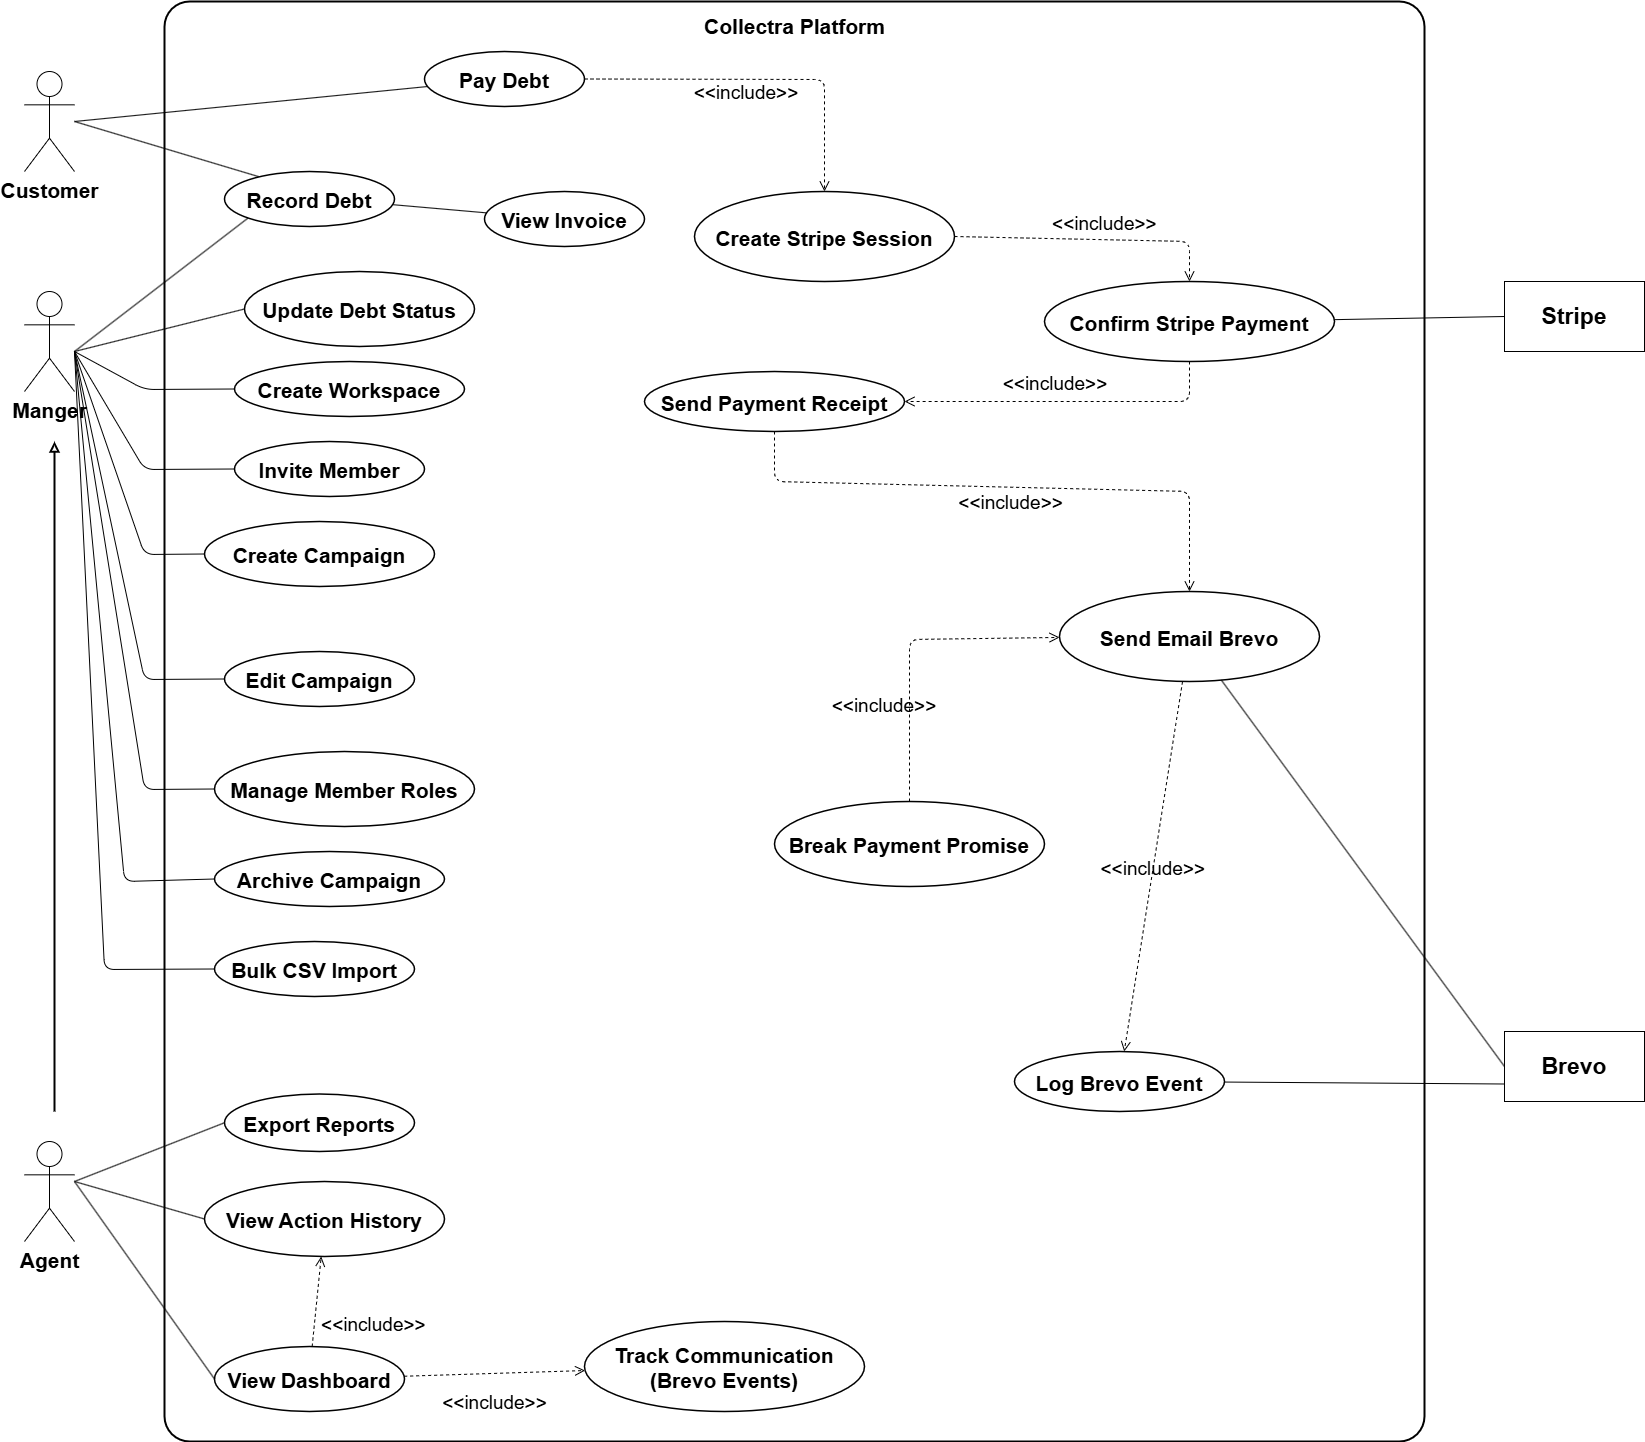

The diagram above was exported from draw.io. Its source (the exported page's mxGraphModel, read from the mxfile embedded in the PNG):
<mxGraphModel dx="2060" dy="1348" grid="1" gridSize="10" guides="1" tooltips="1" connect="1" arrows="1" fold="1" page="1" pageScale="1" pageWidth="1600" pageHeight="1000" math="0" shadow="0">
  <root>
    <mxCell id="0" />
    <mxCell id="1" parent="0" />
    <mxCell id="boundary" parent="1" style="text;html=1;fontSize=21;fontStyle=1;verticalAlign=top;align=center;spacingTop=6;rounded=1;arcSize=2;labelBackgroundColor=none;fillColor=default;strokeColor=default;strokeWidth=2;" value="Collectra Platform" vertex="1">
      <mxGeometry height="1440" width="1260" x="170" y="40" as="geometry" />
    </mxCell>
    <mxCell id="uc_update_status" parent="1" style="ellipse;strokeWidth=1.5;fontSize=21;labelBackgroundColor=none;rounded=1;fontStyle=1" value="Update Debt Status" vertex="1">
      <mxGeometry height="75" width="230" x="250" y="310" as="geometry" />
    </mxCell>
    <mxCell id="uc_view_invoice" parent="1" style="ellipse;strokeWidth=1.5;fontSize=21;labelBackgroundColor=none;rounded=1;fontStyle=1" value="View Invoice" vertex="1">
      <mxGeometry height="55" width="160" x="490" y="230" as="geometry" />
    </mxCell>
    <mxCell id="uc_pay_debt" parent="1" style="ellipse;strokeWidth=1.5;fontSize=21;labelBackgroundColor=none;rounded=1;fontStyle=1" value="Pay Debt" vertex="1">
      <mxGeometry height="55" width="160" x="430" y="90" as="geometry" />
    </mxCell>
    <mxCell id="uc_break_promise" parent="1" style="ellipse;strokeWidth=1.5;fontSize=21;labelBackgroundColor=none;rounded=1;fontStyle=1" value="Break Payment Promise" vertex="1">
      <mxGeometry height="85" width="270" x="780" y="840" as="geometry" />
    </mxCell>
    <mxCell id="uc_send_receipt" parent="1" style="ellipse;strokeWidth=1.5;fontSize=21;labelBackgroundColor=none;rounded=1;fontStyle=1" value="Send Payment Receipt" vertex="1">
      <mxGeometry height="60" width="260" x="650" y="410" as="geometry" />
    </mxCell>
    <mxCell id="uc_create_stripe" parent="1" style="ellipse;strokeWidth=1.5;fontSize=21;labelBackgroundColor=none;rounded=1;fontStyle=1" value="Create Stripe Session" vertex="1">
      <mxGeometry height="90" width="260" x="700" y="230" as="geometry" />
    </mxCell>
    <mxCell id="uc_confirm_stripe" parent="1" style="ellipse;strokeWidth=1.5;fontSize=21;labelBackgroundColor=none;rounded=1;fontStyle=1" value="Confirm Stripe Payment" vertex="1">
      <mxGeometry height="80" width="290" x="1050" y="320" as="geometry" />
    </mxCell>
    <mxCell id="uc_send_brevo" parent="1" style="ellipse;strokeWidth=1.5;fontSize=21;labelBackgroundColor=none;rounded=1;fontStyle=1" value="Send Email Brevo" vertex="1">
      <mxGeometry height="90" width="260" x="1065" y="630" as="geometry" />
    </mxCell>
    <mxCell id="uc_log_brevo" parent="1" style="ellipse;strokeWidth=1.5;fontSize=21;labelBackgroundColor=none;rounded=1;fontStyle=1" value="Log Brevo Event" vertex="1">
      <mxGeometry height="60" width="210" x="1020" y="1090" as="geometry" />
    </mxCell>
    <mxCell id="uc_view_dashboard" parent="1" style="ellipse;strokeWidth=1.5;fontSize=21;labelBackgroundColor=none;rounded=1;fontStyle=1" value="View Dashboard" vertex="1">
      <mxGeometry height="65" width="190" x="220" y="1385" as="geometry" />
    </mxCell>
    <mxCell id="uc_export_reports" parent="1" style="ellipse;strokeWidth=1.5;fontSize=21;labelBackgroundColor=none;rounded=1;fontStyle=1" value="Export Reports" vertex="1">
      <mxGeometry height="57.5" width="190" x="230" y="1132.5" as="geometry" />
    </mxCell>
    <mxCell id="uc_view_history" parent="1" style="ellipse;strokeWidth=1.5;fontSize=21;labelBackgroundColor=none;rounded=1;fontStyle=1" value="View Action History" vertex="1">
      <mxGeometry height="75" width="240" x="210" y="1220" as="geometry" />
    </mxCell>
    <mxCell id="uc_track_comm" parent="1" style="ellipse;strokeWidth=1.5;fontSize=21;labelBackgroundColor=none;rounded=1;fontStyle=1" value="Track Communication&#10;(Brevo Events)" vertex="1">
      <mxGeometry height="90" width="280" x="590" y="1360" as="geometry" />
    </mxCell>
    <mxCell id="lnk_cust_view_invoice" edge="1" parent="1" source="uc_record_debt" style="endArrow=none;labelBackgroundColor=none;fontColor=default;fontSize=21;fontStyle=1" target="uc_view_invoice">
      <mxGeometry relative="1" as="geometry" />
    </mxCell>
    <mxCell id="lnk_cust_pay" edge="1" parent="1" style="endArrow=none;labelBackgroundColor=none;fontColor=default;fontSize=21;fontStyle=1" target="uc_pay_debt">
      <mxGeometry relative="1" as="geometry">
        <mxPoint x="80" y="160" as="sourcePoint" />
      </mxGeometry>
    </mxCell>
    <mxCell id="lnk_mgr_dashboard" edge="1" parent="1" style="endArrow=none;entryX=0;entryY=0.5;entryDx=0;entryDy=0;labelBackgroundColor=none;fontColor=default;fontSize=21;fontStyle=1" target="uc_view_dashboard">
      <mxGeometry relative="1" as="geometry">
        <mxPoint x="80" y="1220" as="sourcePoint" />
      </mxGeometry>
    </mxCell>
    <mxCell id="lnk_mgr_reports" edge="1" parent="1" style="endArrow=none;entryX=0;entryY=0.5;entryDx=0;entryDy=0;labelBackgroundColor=none;fontColor=default;fontSize=21;fontStyle=1" target="uc_export_reports">
      <mxGeometry relative="1" as="geometry">
        <mxPoint x="80" y="1220" as="sourcePoint" />
      </mxGeometry>
    </mxCell>
    <mxCell id="lnk_mgr_history" edge="1" parent="1" style="endArrow=none;entryX=0;entryY=0.5;entryDx=0;entryDy=0;labelBackgroundColor=none;fontColor=default;fontSize=21;fontStyle=1" target="uc_view_history">
      <mxGeometry relative="1" as="geometry">
        <mxPoint x="80" y="1220" as="sourcePoint" />
      </mxGeometry>
    </mxCell>
    <mxCell id="lnk_stripe_confirm" edge="1" parent="1" source="0LgXg2xqDqrMfJyIuUxq-15" style="endArrow=none;labelBackgroundColor=none;fontColor=default;fontSize=21;fontStyle=1;exitX=0;exitY=0.5;exitDx=0;exitDy=0;" target="uc_confirm_stripe">
      <mxGeometry relative="1" as="geometry">
        <mxPoint x="1490" y="360" as="sourcePoint" />
      </mxGeometry>
    </mxCell>
    <mxCell id="lnk_brevo_send" edge="1" parent="1" source="0LgXg2xqDqrMfJyIuUxq-17" style="endArrow=none;labelBackgroundColor=none;fontColor=default;fontSize=21;fontStyle=1;exitX=0;exitY=0.5;exitDx=0;exitDy=0;" target="uc_send_brevo">
      <mxGeometry relative="1" as="geometry">
        <mxPoint x="1500" y="1100.19371214167" as="sourcePoint" />
      </mxGeometry>
    </mxCell>
    <mxCell id="lnk_brevo_log" edge="1" parent="1" source="0LgXg2xqDqrMfJyIuUxq-17" style="endArrow=none;labelBackgroundColor=none;fontColor=default;fontSize=21;fontStyle=1;exitX=0;exitY=0.75;exitDx=0;exitDy=0;" target="uc_log_brevo">
      <mxGeometry relative="1" as="geometry">
        <mxPoint x="1500" y="1120.6735548458769" as="sourcePoint" />
      </mxGeometry>
    </mxCell>
    <mxCell id="inc_pay_stripe" edge="1" parent="1" source="uc_pay_debt" style="endArrow=open;endSize=8;dashed=1;fontSize=19;fontColor=default;labelBackgroundColor=none;entryX=0.5;entryY=0;entryDx=0;entryDy=0;exitX=1;exitY=0.5;exitDx=0;exitDy=0;fontStyle=0" target="uc_create_stripe" value="&lt;&lt;include&gt;&gt;">
      <mxGeometry relative="1" x="-0.078" y="-12" as="geometry">
        <mxPoint as="offset" />
        <Array as="points">
          <mxPoint x="830" y="118" />
        </Array>
      </mxGeometry>
    </mxCell>
    <mxCell id="inc_stripe_confirm" edge="1" parent="1" source="uc_create_stripe" style="endArrow=open;endSize=8;dashed=1;fontSize=19;fontColor=default;labelBackgroundColor=none;exitX=1;exitY=0.5;exitDx=0;exitDy=0;entryX=0.5;entryY=0;entryDx=0;entryDy=0;fontStyle=0" target="uc_confirm_stripe" value="&lt;&lt;include&gt;&gt;">
      <mxGeometry relative="1" x="0.0881" y="18" as="geometry">
        <mxPoint as="offset" />
        <Array as="points">
          <mxPoint x="1195" y="280" />
        </Array>
      </mxGeometry>
    </mxCell>
    <mxCell id="inc_confirm_receipt" edge="1" parent="1" source="uc_confirm_stripe" style="endArrow=open;endSize=8;dashed=1;fontSize=19;fontColor=default;labelBackgroundColor=none;exitX=0.5;exitY=1;exitDx=0;exitDy=0;fontStyle=0" target="uc_send_receipt" value="&lt;&lt;include&gt;&gt;">
      <mxGeometry relative="1" x="0.0769" y="-20" as="geometry">
        <mxPoint as="offset" />
        <Array as="points">
          <mxPoint x="1195" y="440" />
        </Array>
      </mxGeometry>
    </mxCell>
    <mxCell id="inc_receipt_brevo" edge="1" parent="1" source="uc_send_receipt" style="endArrow=open;endSize=8;dashed=1;fontSize=19;fontColor=default;labelBackgroundColor=none;exitX=0.5;exitY=1;exitDx=0;exitDy=0;fontStyle=0" target="uc_send_brevo" value="&lt;&lt;include&gt;&gt;">
      <mxGeometry relative="1" x="0.0191" y="-14" as="geometry">
        <mxPoint x="-1" as="offset" />
        <Array as="points">
          <mxPoint x="780" y="520" />
          <mxPoint x="1195" y="530" />
        </Array>
      </mxGeometry>
    </mxCell>
    <mxCell id="inc_break_brevo" edge="1" parent="1" source="uc_break_promise" style="endArrow=open;endSize=8;dashed=1;fontSize=19;fontColor=default;labelBackgroundColor=none;fontStyle=0" target="uc_send_brevo" value="&lt;&lt;include&gt;&gt;">
      <mxGeometry relative="1" x="-0.3744" y="25" as="geometry">
        <mxPoint as="offset" />
        <Array as="points">
          <mxPoint x="915" y="678" />
        </Array>
      </mxGeometry>
    </mxCell>
    <mxCell id="inc_brevo_log" edge="1" parent="1" source="uc_send_brevo" style="endArrow=open;endSize=8;dashed=1;fontSize=19;fontColor=default;labelBackgroundColor=none;fontStyle=0" target="uc_log_brevo" value="&lt;&lt;include&gt;&gt;">
      <mxGeometry relative="1" as="geometry" />
    </mxCell>
    <mxCell id="inc_dash_history" edge="1" parent="1" source="uc_view_dashboard" style="endArrow=open;endSize=8;dashed=1;fontSize=19;fontColor=default;labelBackgroundColor=none;fontStyle=0" target="uc_view_history" value="&lt;&lt;include&gt;&gt;">
      <mxGeometry relative="1" x="-0.3149" y="-59" as="geometry">
        <mxPoint as="offset" />
      </mxGeometry>
    </mxCell>
    <mxCell id="inc_dash_comm" edge="1" parent="1" source="uc_view_dashboard" style="endArrow=open;endSize=8;dashed=1;fontSize=19;fontColor=default;labelBackgroundColor=none;fontStyle=0" target="uc_track_comm" value="&lt;&lt;include&gt;&gt;">
      <mxGeometry relative="1" x="-0.0113" y="-28" as="geometry">
        <mxPoint as="offset" />
      </mxGeometry>
    </mxCell>
    <mxCell id="0LgXg2xqDqrMfJyIuUxq-4" edge="1" parent="1" style="endArrow=none;entryX=0.204;entryY=0.096;entryDx=0;entryDy=0;entryPerimeter=0;labelBackgroundColor=none;fontColor=default;fontSize=21;fontStyle=1" target="uc_record_debt" value="">
      <mxGeometry relative="1" as="geometry">
        <mxPoint x="80" y="160" as="sourcePoint" />
        <mxPoint x="686" y="392" as="targetPoint" />
      </mxGeometry>
    </mxCell>
    <mxCell id="uc_record_debt" parent="1" style="ellipse;strokeWidth=1.5;fontSize=21;labelBackgroundColor=none;rounded=1;fontStyle=1" value="Record Debt" vertex="1">
      <mxGeometry height="55" width="170" x="230" y="210" as="geometry" />
    </mxCell>
    <mxCell id="uc_create_ws" parent="1" style="ellipse;strokeWidth=1.5;fontSize=21;labelBackgroundColor=none;rounded=1;fontStyle=1" value="Create Workspace" vertex="1">
      <mxGeometry height="55" width="230" x="240" y="400" as="geometry" />
    </mxCell>
    <mxCell id="uc_invite_member" parent="1" style="ellipse;strokeWidth=1.5;fontSize=21;labelBackgroundColor=none;rounded=1;fontStyle=1" value="Invite Member" vertex="1">
      <mxGeometry height="55" width="190" x="240" y="480" as="geometry" />
    </mxCell>
    <mxCell id="uc_create_camp" parent="1" style="ellipse;strokeWidth=1.5;fontSize=21;labelBackgroundColor=none;rounded=1;fontStyle=1" value="Create Campaign" vertex="1">
      <mxGeometry height="65" width="230" x="210" y="560" as="geometry" />
    </mxCell>
    <mxCell id="uc_archive_camp" parent="1" style="ellipse;strokeWidth=1.5;fontSize=21;labelBackgroundColor=none;rounded=1;fontStyle=1" value="Archive Campaign" vertex="1">
      <mxGeometry height="55" width="230" x="220" y="890" as="geometry" />
    </mxCell>
    <mxCell id="uc_bulk_import" parent="1" style="ellipse;strokeWidth=1.5;fontSize=21;labelBackgroundColor=none;rounded=1;fontStyle=1" value="Bulk CSV Import" vertex="1">
      <mxGeometry height="55" width="200" x="220" y="980" as="geometry" />
    </mxCell>
    <mxCell id="uc_manage_roles" parent="1" style="ellipse;strokeWidth=1.5;fontSize=21;labelBackgroundColor=none;rounded=1;fontStyle=1" value="Manage Member Roles" vertex="1">
      <mxGeometry height="75" width="260" x="220" y="790" as="geometry" />
    </mxCell>
    <mxCell id="uc_edit_camp" parent="1" style="ellipse;strokeWidth=1.5;fontSize=21;labelBackgroundColor=none;rounded=1;fontStyle=1" value="Edit Campaign" vertex="1">
      <mxGeometry height="55" width="190" x="230" y="690" as="geometry" />
    </mxCell>
    <mxCell id="lnk_agent_create_ws" edge="1" parent="1" style="endArrow=none;labelBackgroundColor=none;fontColor=default;entryX=0;entryY=0.5;entryDx=0;entryDy=0;fontSize=21;fontStyle=1" target="uc_create_ws">
      <mxGeometry relative="1" as="geometry">
        <Array as="points">
          <mxPoint x="150" y="428" />
        </Array>
        <mxPoint x="80" y="390" as="sourcePoint" />
      </mxGeometry>
    </mxCell>
    <mxCell id="lnk_agent_invite" edge="1" parent="1" style="endArrow=none;labelBackgroundColor=none;fontColor=default;entryX=0;entryY=0.5;entryDx=0;entryDy=0;fontSize=21;fontStyle=1" target="uc_invite_member">
      <mxGeometry relative="1" as="geometry">
        <Array as="points">
          <mxPoint x="150" y="508" />
        </Array>
        <mxPoint x="80" y="390" as="sourcePoint" />
      </mxGeometry>
    </mxCell>
    <mxCell id="lnk_agent_create_camp" edge="1" parent="1" style="endArrow=none;labelBackgroundColor=none;fontColor=default;entryX=0;entryY=0.5;entryDx=0;entryDy=0;fontSize=21;fontStyle=1" target="uc_create_camp">
      <mxGeometry relative="1" as="geometry">
        <Array as="points">
          <mxPoint x="150" y="593" />
        </Array>
        <mxPoint x="80" y="390" as="sourcePoint" />
      </mxGeometry>
    </mxCell>
    <mxCell id="lnk_agent_archive_camp" edge="1" parent="1" style="endArrow=none;labelBackgroundColor=none;fontColor=default;entryX=0;entryY=0.5;entryDx=0;entryDy=0;fontSize=21;fontStyle=1" target="uc_archive_camp">
      <mxGeometry relative="1" as="geometry">
        <Array as="points">
          <mxPoint x="130" y="920" />
        </Array>
        <mxPoint x="80" y="390" as="sourcePoint" />
      </mxGeometry>
    </mxCell>
    <mxCell id="lnk_agent_bulk" edge="1" parent="1" style="endArrow=none;labelBackgroundColor=none;fontColor=default;entryX=0;entryY=0.5;entryDx=0;entryDy=0;fontSize=21;fontStyle=1" target="uc_bulk_import">
      <mxGeometry relative="1" as="geometry">
        <Array as="points">
          <mxPoint x="110" y="1008" />
        </Array>
        <mxPoint x="80" y="390" as="sourcePoint" />
      </mxGeometry>
    </mxCell>
    <mxCell id="lnk_agent_record_debt" edge="1" parent="1" style="endArrow=none;entryX=0;entryY=1;entryDx=0;entryDy=0;labelBackgroundColor=none;fontColor=default;fontSize=21;fontStyle=1" target="uc_record_debt">
      <mxGeometry relative="1" as="geometry">
        <mxPoint x="80" y="390" as="sourcePoint" />
      </mxGeometry>
    </mxCell>
    <mxCell id="lnk_agent_update_status" edge="1" parent="1" style="endArrow=none;labelBackgroundColor=none;fontColor=default;entryX=0;entryY=0.5;entryDx=0;entryDy=0;fontSize=21;fontStyle=1" target="uc_update_status">
      <mxGeometry relative="1" as="geometry">
        <mxPoint x="80" y="390" as="sourcePoint" />
      </mxGeometry>
    </mxCell>
    <mxCell id="0LgXg2xqDqrMfJyIuUxq-1" edge="1" parent="1" style="endArrow=none;labelBackgroundColor=none;fontColor=default;entryX=0;entryY=0.5;entryDx=0;entryDy=0;fontSize=21;fontStyle=1" target="uc_manage_roles" value="">
      <mxGeometry relative="1" as="geometry">
        <Array as="points">
          <mxPoint x="150" y="828" />
        </Array>
        <mxPoint x="80" y="390" as="sourcePoint" />
        <mxPoint x="663" y="335" as="targetPoint" />
      </mxGeometry>
    </mxCell>
    <mxCell id="0LgXg2xqDqrMfJyIuUxq-2" edge="1" parent="1" style="endArrow=none;labelBackgroundColor=none;fontColor=default;entryX=0;entryY=0.5;entryDx=0;entryDy=0;fontSize=21;fontStyle=1" target="uc_edit_camp" value="">
      <mxGeometry relative="1" as="geometry">
        <Array as="points">
          <mxPoint x="150" y="718" />
        </Array>
        <mxPoint x="80" y="390" as="sourcePoint" />
        <mxPoint x="912" y="256" as="targetPoint" />
      </mxGeometry>
    </mxCell>
    <mxCell id="0LgXg2xqDqrMfJyIuUxq-10" parent="1" style="shape=umlActor;verticalLabelPosition=bottom;verticalAlign=top;html=1;outlineConnect=0;rounded=1;fontSize=21;fontStyle=1" value="Manger" vertex="1">
      <mxGeometry height="100" width="50" x="30" y="330" as="geometry" />
    </mxCell>
    <mxCell id="0LgXg2xqDqrMfJyIuUxq-11" parent="1" style="shape=umlActor;verticalLabelPosition=bottom;verticalAlign=top;html=1;outlineConnect=0;rounded=1;fontSize=21;fontStyle=1" value="Agent" vertex="1">
      <mxGeometry height="100" width="50" x="30" y="1180" as="geometry" />
    </mxCell>
    <mxCell id="0LgXg2xqDqrMfJyIuUxq-12" parent="1" style="shape=umlActor;verticalLabelPosition=bottom;verticalAlign=top;html=1;outlineConnect=0;rounded=1;fontSize=21;fontStyle=1" value="Customer" vertex="1">
      <mxGeometry height="100" width="50" x="30" y="110" as="geometry" />
    </mxCell>
    <mxCell id="0LgXg2xqDqrMfJyIuUxq-14" edge="1" parent="1" source="uc_pay_debt" style="edgeStyle=orthogonalEdgeStyle;rounded=1;orthogonalLoop=1;jettySize=auto;html=1;exitX=0.5;exitY=1;exitDx=0;exitDy=0;" target="uc_pay_debt">
      <mxGeometry relative="1" as="geometry" />
    </mxCell>
    <mxCell id="0LgXg2xqDqrMfJyIuUxq-15" parent="1" style="rounded=0;whiteSpace=wrap;html=1;" value="&lt;b&gt;&lt;font style=&quot;font-size: 23px;&quot;&gt;Stripe&lt;/font&gt;&lt;/b&gt;" vertex="1">
      <mxGeometry height="70" width="140" x="1510" y="320" as="geometry" />
    </mxCell>
    <mxCell id="0LgXg2xqDqrMfJyIuUxq-17" parent="1" style="rounded=0;whiteSpace=wrap;html=1;" value="&lt;b&gt;&lt;font style=&quot;font-size: 23px;&quot;&gt;Brevo&lt;/font&gt;&lt;/b&gt;" vertex="1">
      <mxGeometry height="70" width="140" x="1510" y="1070" as="geometry" />
    </mxCell>
    <mxCell id="yfdls1IT1K49uWiZP8Me-1" edge="1" parent="1" style="endArrow=block;html=1;rounded=0;endFill=0;strokeWidth=2;" value="">
      <mxGeometry height="50" relative="1" width="50" as="geometry">
        <mxPoint x="60" y="1150" as="sourcePoint" />
        <mxPoint x="60" y="480" as="targetPoint" />
      </mxGeometry>
    </mxCell>
  </root>
</mxGraphModel>